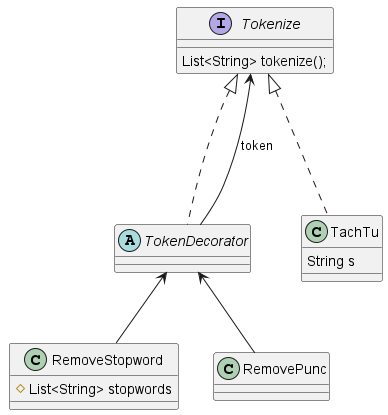

The diagram above was rendered by PlantUML. Its source (embedded in the PNG):
@startuml
'https://plantuml.com/class-diagram

interface Tokenize{
    List<String> tokenize();
}

abstract class TokenDecorator

class TachTu{
    String s
}

class RemoveStopword{
    # List<String> stopwords
}


Tokenize <|... TachTu
Tokenize <|... TokenDecorator
TokenDecorator <-- RemoveStopword
TokenDecorator <-- RemovePunc
TokenDecorator ---> Tokenize: token
@enduml